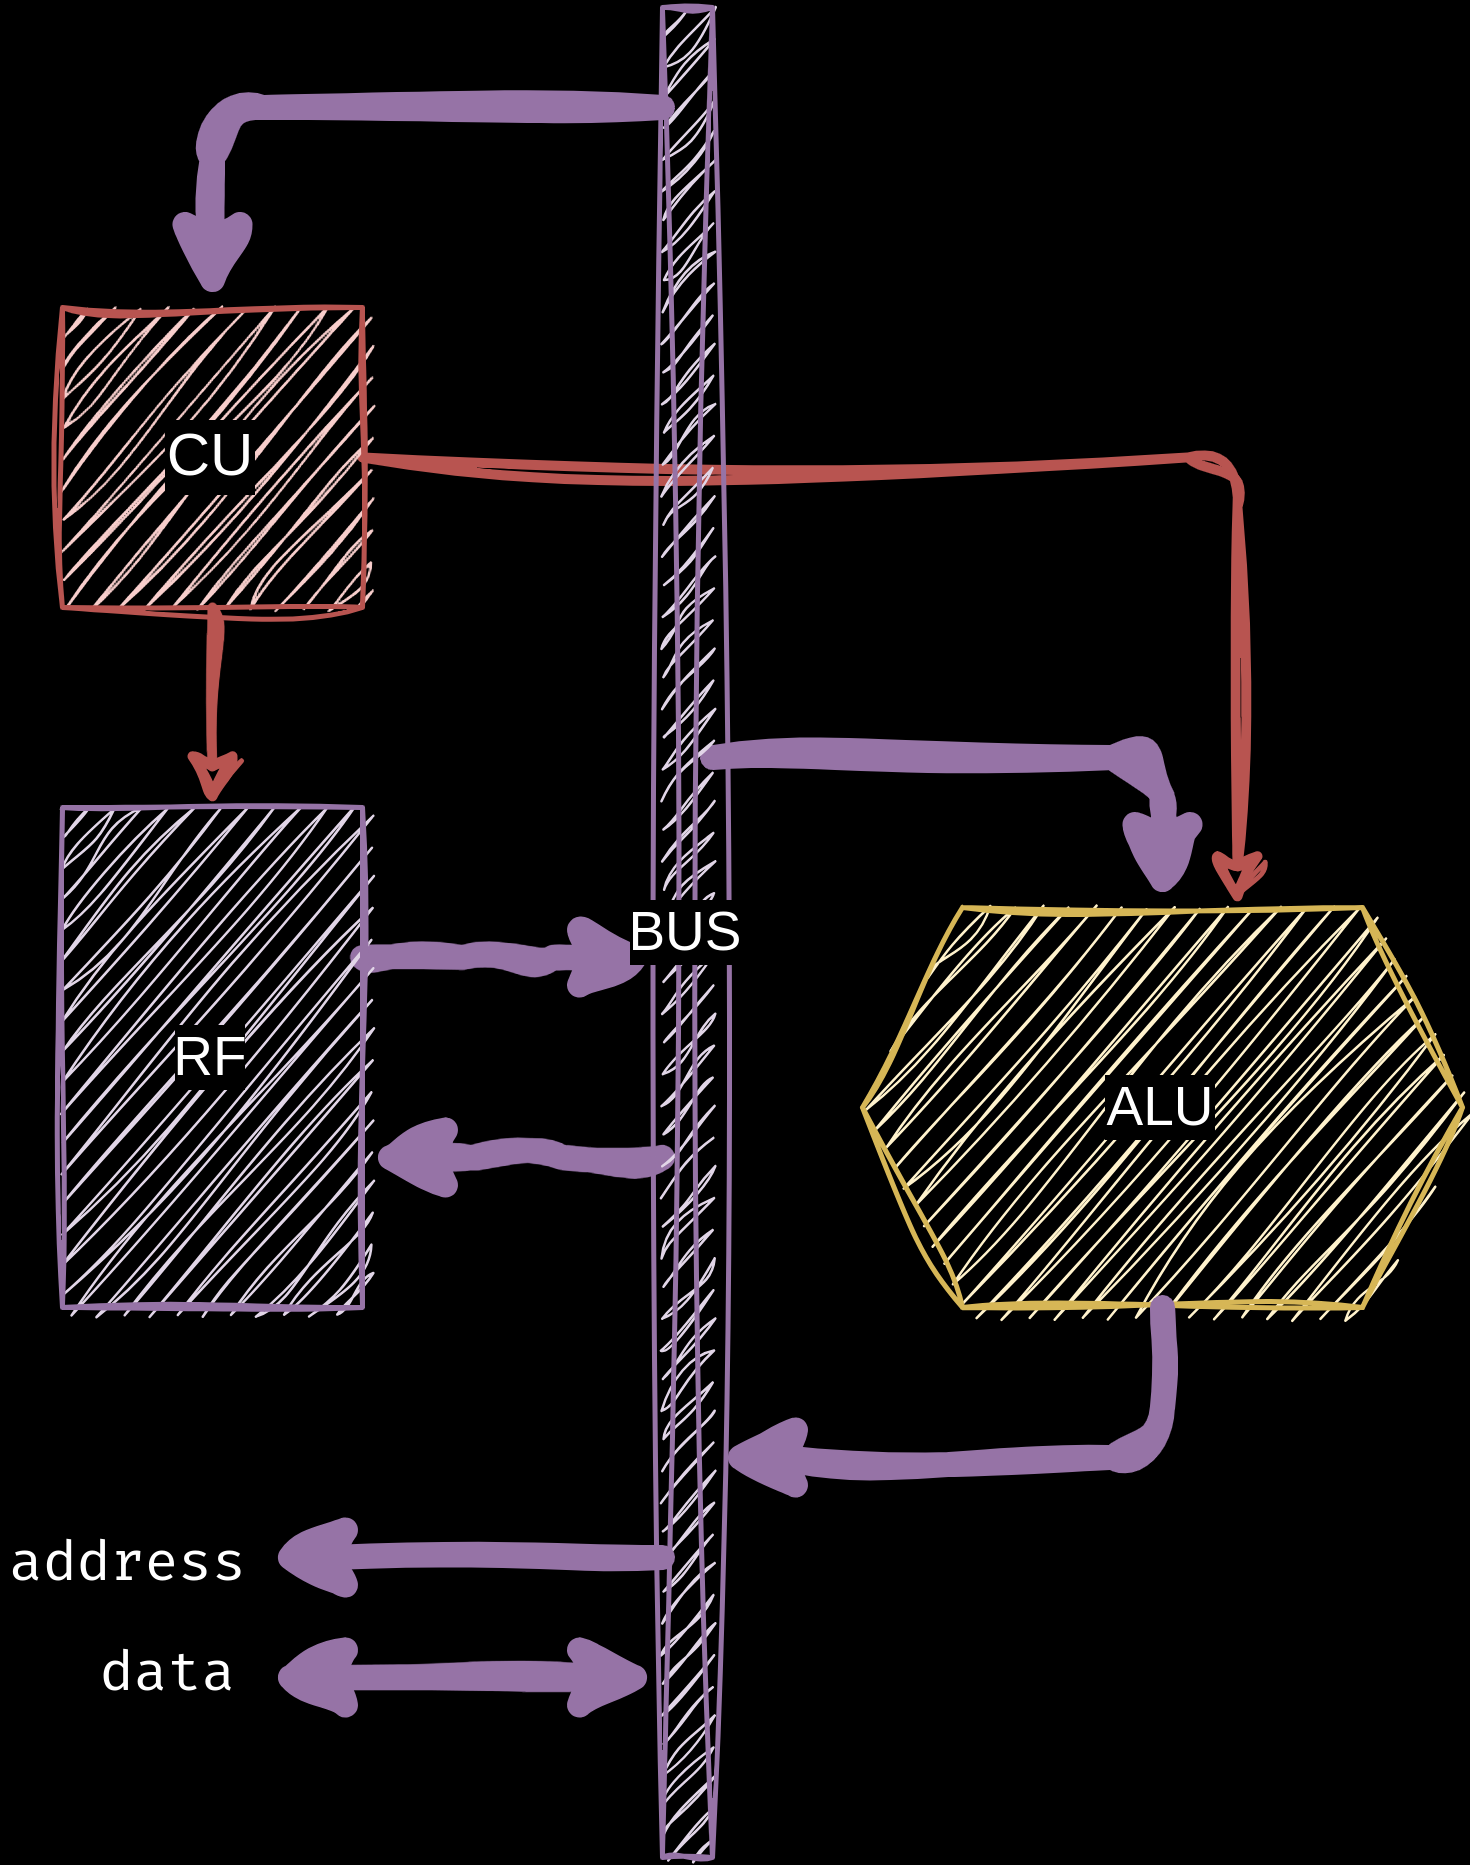

The diagram above was exported from draw.io. Its source (the exported page's mxGraphModel, read from the mxfile embedded in the PNG):
<mxGraphModel dx="298" dy="1868" grid="1" gridSize="10" guides="1" tooltips="1" connect="1" arrows="1" fold="1" page="1" pageScale="1" pageWidth="850" pageHeight="1100" background="#000000" math="0" shadow="0">
  <root>
    <mxCell id="0" />
    <mxCell id="1" parent="0" />
    <mxCell id="78" style="edgeStyle=orthogonalEdgeStyle;shape=connector;rounded=1;sketch=1;jiggle=2;curveFitting=1;html=1;labelBackgroundColor=#000000;strokeColor=#9673a6;strokeWidth=5;fontFamily=Helvetica;fontSize=11;fontColor=#FFFFFF;startArrow=none;startFill=0;endArrow=classic;fillColor=#e1d5e7;" parent="1" source="76" target="61" edge="1">
      <mxGeometry relative="1" as="geometry">
        <mxPoint x="220" y="184.02857142857135" as="targetPoint" />
        <mxPoint x="280" y="184.02857142857135" as="sourcePoint" />
        <Array as="points">
          <mxPoint x="250" y="220" />
          <mxPoint x="250" y="220" />
        </Array>
      </mxGeometry>
    </mxCell>
    <mxCell id="83" style="edgeStyle=orthogonalEdgeStyle;shape=connector;rounded=1;sketch=1;jiggle=2;curveFitting=1;html=1;labelBackgroundColor=#000000;strokeColor=#b85450;strokeWidth=2;fontFamily=Fira Code;fontSize=11;fontColor=#FFFFFF;startArrow=none;startFill=0;endArrow=classic;fillColor=#f8cecc;" parent="1" source="58" target="61" edge="1">
      <mxGeometry relative="1" as="geometry" />
    </mxCell>
    <mxCell id="84" style="edgeStyle=orthogonalEdgeStyle;shape=connector;rounded=1;sketch=1;jiggle=2;curveFitting=1;html=1;entryX=0.625;entryY=0;entryDx=0;entryDy=0;labelBackgroundColor=#000000;strokeColor=#b85450;strokeWidth=2;fontFamily=Fira Code;fontSize=11;fontColor=#FFFFFF;startArrow=none;startFill=0;endArrow=classic;fillColor=#f8cecc;" parent="1" source="58" target="60" edge="1">
      <mxGeometry relative="1" as="geometry" />
    </mxCell>
    <mxCell id="58" value="CU" style="rounded=0;whiteSpace=wrap;html=1;labelBackgroundColor=#000000;sketch=1;jiggle=2;curveFitting=1;strokeColor=#b85450;fontFamily=Helvetica;fontSize=12;fillColor=#f8cecc;fontColor=#FFFFFF;" parent="1" vertex="1">
      <mxGeometry x="160" y="50" width="60" height="60" as="geometry" />
    </mxCell>
    <mxCell id="60" value="ALU" style="shape=hexagon;perimeter=hexagonPerimeter2;whiteSpace=wrap;html=1;fixedSize=1;labelBackgroundColor=#000000;sketch=1;jiggle=2;curveFitting=1;strokeColor=#d6b656;fontFamily=Helvetica;fontSize=11;fillColor=#fff2cc;fontColor=#FFFFFF;" parent="1" vertex="1">
      <mxGeometry x="320" y="170" width="120" height="80" as="geometry" />
    </mxCell>
    <mxCell id="75" style="edgeStyle=orthogonalEdgeStyle;shape=connector;rounded=1;sketch=1;jiggle=2;curveFitting=1;html=1;labelBackgroundColor=#000000;strokeColor=#9673a6;strokeWidth=5;fontFamily=Helvetica;fontSize=11;fontColor=#FFFFFF;startArrow=none;startFill=0;endArrow=classic;fillColor=#e1d5e7;" parent="1" source="61" target="76" edge="1">
      <mxGeometry relative="1" as="geometry">
        <mxPoint x="280" y="170" as="targetPoint" />
        <Array as="points">
          <mxPoint x="250" y="180" />
          <mxPoint x="250" y="180" />
        </Array>
      </mxGeometry>
    </mxCell>
    <mxCell id="61" value="RF" style="rounded=0;whiteSpace=wrap;html=1;labelBackgroundColor=#000000;sketch=1;jiggle=2;curveFitting=1;strokeColor=#9673a6;fontFamily=Helvetica;fontSize=11;fillColor=#e1d5e7;fontColor=#FFFFFF;" parent="1" vertex="1">
      <mxGeometry x="160" y="150" width="60" height="100" as="geometry" />
    </mxCell>
    <mxCell id="73" value="" style="endArrow=classic;startArrow=none;html=1;rounded=1;labelBackgroundColor=#000000;sketch=1;jiggle=2;curveFitting=1;strokeColor=#9673a6;fontFamily=Helvetica;fontSize=11;fontColor=#FFFFFF;fillColor=#e1d5e7;strokeWidth=5;edgeStyle=orthogonalEdgeStyle;startFill=0;" parent="1" source="76" target="60" edge="1">
      <mxGeometry width="50" height="50" relative="1" as="geometry">
        <mxPoint x="300" y="140" as="sourcePoint" />
        <mxPoint x="450" y="120" as="targetPoint" />
        <Array as="points">
          <mxPoint x="380" y="140" />
        </Array>
      </mxGeometry>
    </mxCell>
    <mxCell id="74" value="" style="endArrow=classic;startArrow=none;html=1;rounded=1;labelBackgroundColor=#000000;sketch=1;jiggle=2;curveFitting=1;strokeColor=#9673a6;fontFamily=Helvetica;fontSize=11;fontColor=#FFFFFF;fillColor=#e1d5e7;strokeWidth=5;edgeStyle=orthogonalEdgeStyle;startFill=0;" parent="1" source="60" target="76" edge="1">
      <mxGeometry width="50" height="50" relative="1" as="geometry">
        <mxPoint x="370" y="290" as="sourcePoint" />
        <mxPoint x="310" y="270" as="targetPoint" />
        <Array as="points">
          <mxPoint x="380" y="280" />
        </Array>
      </mxGeometry>
    </mxCell>
    <mxCell id="76" value="BUS" style="rounded=0;whiteSpace=wrap;html=1;labelBackgroundColor=#000000;sketch=1;jiggle=2;curveFitting=1;strokeColor=#9673a6;fontFamily=Helvetica;fontSize=11;fillColor=#e1d5e7;fontColor=#FFFFFF;" parent="1" vertex="1">
      <mxGeometry x="280" y="-10" width="10" height="370" as="geometry" />
    </mxCell>
    <mxCell id="79" value="" style="endArrow=classic;html=1;rounded=1;labelBackgroundColor=#000000;sketch=1;jiggle=2;curveFitting=1;strokeColor=#9673a6;strokeWidth=5;fontFamily=Helvetica;fontSize=11;fontColor=#FFFFFF;fillColor=#e1d5e7;shape=connector;" parent="1" edge="1">
      <mxGeometry width="50" height="50" relative="1" as="geometry">
        <mxPoint x="280" y="300" as="sourcePoint" />
        <mxPoint x="200" y="300" as="targetPoint" />
      </mxGeometry>
    </mxCell>
    <mxCell id="80" value="address" style="edgeLabel;html=1;align=center;verticalAlign=middle;resizable=0;points=[];fontSize=11;fontFamily=Fira Code;fontColor=#FFFFFF;labelBackgroundColor=#000000;" parent="79" vertex="1" connectable="0">
      <mxGeometry x="0.2048" y="2" relative="1" as="geometry">
        <mxPoint x="-60" y="-2" as="offset" />
      </mxGeometry>
    </mxCell>
    <mxCell id="81" value="" style="endArrow=classic;html=1;rounded=1;labelBackgroundColor=#000000;sketch=1;jiggle=2;curveFitting=1;strokeColor=#9673a6;strokeWidth=5;fontFamily=Helvetica;fontSize=11;fontColor=#FFFFFF;fillColor=#e1d5e7;shape=connector;startArrow=classic;startFill=1;" parent="1" edge="1">
      <mxGeometry width="50" height="50" relative="1" as="geometry">
        <mxPoint x="280" y="324" as="sourcePoint" />
        <mxPoint x="200" y="324" as="targetPoint" />
      </mxGeometry>
    </mxCell>
    <mxCell id="82" value="data" style="edgeLabel;html=1;align=center;verticalAlign=middle;resizable=0;points=[];fontSize=11;fontFamily=Fira Code;fontColor=#FFFFFF;labelBackgroundColor=#000000;" parent="81" vertex="1" connectable="0">
      <mxGeometry x="0.2048" y="2" relative="1" as="geometry">
        <mxPoint x="-52" y="-4" as="offset" />
      </mxGeometry>
    </mxCell>
    <mxCell id="86" style="edgeStyle=orthogonalEdgeStyle;shape=connector;rounded=1;sketch=1;jiggle=2;curveFitting=1;html=1;labelBackgroundColor=#000000;strokeColor=#9673a6;strokeWidth=5;fontFamily=Helvetica;fontSize=11;fontColor=#FFFFFF;startArrow=none;startFill=0;endArrow=classic;fillColor=#e1d5e7;" parent="1" source="76" target="58" edge="1">
      <mxGeometry relative="1" as="geometry">
        <mxPoint x="180" y="9.998571428571466" as="targetPoint" />
        <mxPoint x="240" y="9.998571428571466" as="sourcePoint" />
        <Array as="points">
          <mxPoint x="190" y="10" />
        </Array>
      </mxGeometry>
    </mxCell>
  </root>
</mxGraphModel>